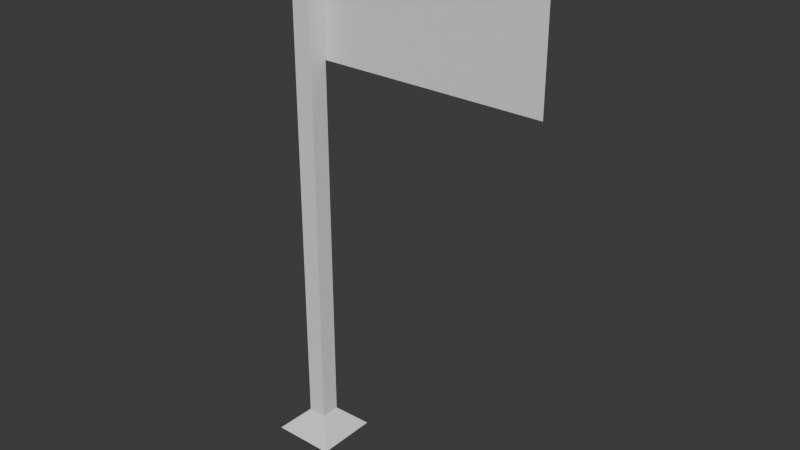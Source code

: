 # Source: flag.blend  (saved by Blender 5.0.119; exported with 4.5.12 LTS)
import bpy
from mathutils import Matrix  # noqa: F401  (used for matrix-valued properties, if any)

bpy.ops.wm.read_factory_settings(use_empty=True)
scene = bpy.context.scene
scene.name = 'Scene'

# ---- world
world_world = bpy.data.worlds.new('World'); scene.world = world_world
world_world.use_nodes = True; world_world.node_tree.nodes.clear()
_N = world_world.node_tree.nodes; _L = world_world.node_tree.links
n0 = _N.new('ShaderNodeOutputWorld'); n0.name = 'World Output'; n0.location = (200, 100)
n1 = _N.new('ShaderNodeBackground'); n1.name = 'Background'; n1.location = (-200, 100)
n1.inputs[0].default_value = (0.05088, 0.05088, 0.05088, 1.0)
_L.new(n1.outputs[0], n0.inputs[0])
n0.is_active_output = True
world_world.color = (0.05088, 0.05088, 0.05088)
world_world.sun_shadow_jitter_overblur = 0.0

# ---- meshes
me_cube = bpy.data.meshes.new('Cube')
me_cube.from_pydata([(-0.06709, -0.06709, -2.67), (-0.06709, -0.06709, 1.0), (-0.06709, 0.06709, -2.67), (-0.06709, 0.06709, 1.0), (0.06709, -0.06709, -2.67), (0.06709, -0.06709, 1.0), (0.06709, 0.06709, -2.67), (0.06709, 0.06709, 1.0), (-0.2245, 0.2245, -2.823), (-0.2245, -0.2245, -2.823), (0.2245, 0.2245, -2.823), (0.2245, -0.2245, -2.823)], [], [(0, 1, 3, 2), (2, 3, 7, 6), (6, 7, 5, 4), (4, 5, 1, 0), (2, 6, 10, 8), (7, 3, 1, 5), (8, 10, 11, 9), (0, 2, 8, 9), (6, 4, 11, 10), (4, 0, 9, 11)])
_uv = me_cube.uv_layers.new(name='UVMap')
_uv.uv.foreach_set('vector', [0.375, 0.0, 0.625, 0.0, 0.625, 0.25, 0.375, 0.25, 0.375, 0.25, 0.625, 0.25, 0.625, 0.5, 0.375, 0.5, 0.375, 0.5, 0.625, 0.5, 0.625, 0.75, 0.375, 0.75, 0.375, 0.75, 0.625, 0.75, 0.625, 1.0, 0.375, 1.0, 0.375, 0.25, 0.375, 0.5, 0.375, 0.5, 0.375, 0.25, 0.625, 0.5, 0.875, 0.5, 0.875, 0.75, 0.625, 0.75, 0.125, 0.5, 0.375, 0.5, 0.375, 0.75, 0.125, 0.75, 0.375, 0.0, 0.375, 0.25, 0.375, 0.25, 0.375, 0.0, 0.375, 0.5, 0.375, 0.75, 0.375, 0.75, 0.375, 0.5, 0.375, 0.75, 0.375, 1.0, 0.375, 1.0, 0.375, 0.75])
me_cube.update()
me_cube_001 = bpy.data.meshes.new('Cube.001')
me_cube_001.from_pydata([(0.03957, 0.0706, 0.008795), (0.03957, 0.0706, 0.9612), (1.688, 0.0706, 0.008795), (1.688, 0.0706, 0.9612), (0.03957, 0.0706, 0.8554), (0.03957, 0.0706, 0.7496), (0.03957, 0.0706, 0.6438), (0.03957, 0.0706, 0.5379), (0.03957, 0.0706, 0.4321), (0.03957, 0.0706, 0.3263), (0.03957, 0.0706, 0.2205), (0.03957, 0.0706, 0.1146), (1.505, 0.0706, 0.008795), (1.322, 0.0706, 0.008795), (1.139, 0.0706, 0.008795), (0.9556, 0.0706, 0.008795), (0.7724, 0.0706, 0.008795), (0.5892, 0.0706, 0.008795), (0.406, 0.0706, 0.008795), (0.2228, 0.0706, 0.008795), (0.2228, 0.0706, 0.9612), (0.406, 0.0706, 0.9612), (0.5892, 0.0706, 0.9612), (0.7724, 0.0706, 0.9612), (0.9556, 0.0706, 0.9612), (1.139, 0.0706, 0.9612), (1.322, 0.0706, 0.9612), (1.505, 0.0706, 0.9612), (1.688, 0.0706, 0.8554), (1.688, 0.0706, 0.7496), (1.688, 0.0706, 0.6438), (1.688, 0.0706, 0.5379), (1.688, 0.0706, 0.4321), (1.688, 0.0706, 0.3263), (1.688, 0.0706, 0.2205), (1.688, 0.0706, 0.1146), (0.2228, 0.0706, 0.1146), (0.406, 0.0706, 0.1146), (0.5892, 0.0706, 0.1146), (0.7724, 0.0706, 0.1146), (0.9556, 0.0706, 0.1146), (1.139, 0.0706, 0.1146), (1.322, 0.0706, 0.1146), (1.505, 0.0706, 0.1146), (0.2228, 0.0706, 0.2205), (0.406, 0.0706, 0.2205), (0.5892, 0.0706, 0.2205), (0.7724, 0.0706, 0.2205), (0.9556, 0.0706, 0.2205), (1.139, 0.0706, 0.2205), (1.322, 0.0706, 0.2205), (1.505, 0.0706, 0.2205), (0.2228, 0.0706, 0.3263), (0.406, 0.0706, 0.3263), (0.5892, 0.0706, 0.3263), (0.7724, 0.0706, 0.3263), (0.9556, 0.0706, 0.3263), (1.139, 0.0706, 0.3263), (1.322, 0.0706, 0.3263), (1.505, 0.0706, 0.3263), (0.2228, 0.0706, 0.4321), (0.406, 0.0706, 0.4321), (0.5892, 0.0706, 0.4321), (0.7724, 0.0706, 0.4321), (0.9556, 0.0706, 0.4321), (1.139, 0.0706, 0.4321), (1.322, 0.0706, 0.4321), (1.505, 0.0706, 0.4321), (0.2228, 0.0706, 0.5379), (0.406, 0.0706, 0.5379), (0.5892, 0.0706, 0.5379), (0.7724, 0.0706, 0.5379), (0.9556, 0.0706, 0.5379), (1.139, 0.0706, 0.5379), (1.322, 0.0706, 0.5379), (1.505, 0.0706, 0.5379), (0.2228, 0.0706, 0.6438), (0.406, 0.0706, 0.6438), (0.5892, 0.0706, 0.6438), (0.7724, 0.0706, 0.6438), (0.9556, 0.0706, 0.6438), (1.139, 0.0706, 0.6438), (1.322, 0.0706, 0.6438), (1.505, 0.0706, 0.6438), (0.2228, 0.0706, 0.7496), (0.406, 0.0706, 0.7496), (0.5892, 0.0706, 0.7496), (0.7724, 0.0706, 0.7496), (0.9556, 0.0706, 0.7496), (1.139, 0.0706, 0.7496), (1.322, 0.0706, 0.7496), (1.505, 0.0706, 0.7496), (0.2228, 0.0706, 0.8554), (0.406, 0.0706, 0.8554), (0.5892, 0.0706, 0.8554), (0.7724, 0.0706, 0.8554), (0.9556, 0.0706, 0.8554), (1.139, 0.0706, 0.8554), (1.322, 0.0706, 0.8554), (1.505, 0.0706, 0.8554)], [], [(99, 27, 3, 28), (12, 43, 35, 2), (43, 51, 34, 35), (51, 59, 33, 34), (59, 67, 32, 33), (67, 75, 31, 32), (75, 83, 30, 31), (83, 91, 29, 30), (91, 99, 28, 29), (0, 11, 36, 19), (19, 36, 37, 18), (18, 37, 38, 17), (17, 38, 39, 16), (16, 39, 40, 15), (15, 40, 41, 14), (14, 41, 42, 13), (13, 42, 43, 12), (11, 10, 44, 36), (36, 44, 45, 37), (37, 45, 46, 38), (38, 46, 47, 39), (39, 47, 48, 40), (40, 48, 49, 41), (41, 49, 50, 42), (42, 50, 51, 43), (10, 9, 52, 44), (44, 52, 53, 45), (45, 53, 54, 46), (46, 54, 55, 47), (47, 55, 56, 48), (48, 56, 57, 49), (49, 57, 58, 50), (50, 58, 59, 51), (9, 8, 60, 52), (52, 60, 61, 53), (53, 61, 62, 54), (54, 62, 63, 55), (55, 63, 64, 56), (56, 64, 65, 57), (57, 65, 66, 58), (58, 66, 67, 59), (8, 7, 68, 60), (60, 68, 69, 61), (61, 69, 70, 62), (62, 70, 71, 63), (63, 71, 72, 64), (64, 72, 73, 65), (65, 73, 74, 66), (66, 74, 75, 67), (7, 6, 76, 68), (68, 76, 77, 69), (69, 77, 78, 70), (70, 78, 79, 71), (71, 79, 80, 72), (72, 80, 81, 73), (73, 81, 82, 74), (74, 82, 83, 75), (6, 5, 84, 76), (76, 84, 85, 77), (77, 85, 86, 78), (78, 86, 87, 79), (79, 87, 88, 80), (80, 88, 89, 81), (81, 89, 90, 82), (82, 90, 91, 83), (5, 4, 92, 84), (84, 92, 93, 85), (85, 93, 94, 86), (86, 94, 95, 87), (87, 95, 96, 88), (88, 96, 97, 89), (89, 97, 98, 90), (90, 98, 99, 91), (4, 1, 20, 92), (92, 20, 21, 93), (93, 21, 22, 94), (94, 22, 23, 95), (95, 23, 24, 96), (96, 24, 25, 97), (97, 25, 26, 98), (98, 26, 27, 99)])
_uv = me_cube_001.uv_layers.new(name='UVMap')
_uv.uv.foreach_set('vector', [0.5972, 0.4722, 0.625, 0.4722, 0.625, 0.5, 0.5972, 0.5, 0.375, 0.4722, 0.4028, 0.4722, 0.4028, 0.5, 0.375, 0.5, 0.4028, 0.4722, 0.4306, 0.4722, 0.4306, 0.5, 0.4028, 0.5, 0.4306, 0.4722, 0.4583, 0.4722, 0.4583, 0.5, 0.4306, 0.5, 0.4583, 0.4722, 0.4861, 0.4722, 0.4861, 0.5, 0.4583, 0.5, 0.4861, 0.4722, 0.5139, 0.4722, 0.5139, 0.5, 0.4861, 0.5, 0.5139, 0.4722, 0.5417, 0.4722, 0.5417, 0.5, 0.5139, 0.5, 0.5417, 0.4722, 0.5694, 0.4722, 0.5694, 0.5, 0.5417, 0.5, 0.5694, 0.4722, 0.5972, 0.4722, 0.5972, 0.5, 0.5694, 0.5, 0.375, 0.25, 0.4028, 0.25, 0.4028, 0.2778, 0.375, 0.2778, 0.375, 0.2778, 0.4028, 0.2778, 0.4028, 0.3056, 0.375, 0.3056, 0.375, 0.3056, 0.4028, 0.3056, 0.4028, 0.3333, 0.375, 0.3333, 0.375, 0.3333, 0.4028, 0.3333, 0.4028, 0.3611, 0.375, 0.3611, 0.375, 0.3611, 0.4028, 0.3611, 0.4028, 0.3889, 0.375, 0.3889, 0.375, 0.3889, 0.4028, 0.3889, 0.4028, 0.4167, 0.375, 0.4167, 0.375, 0.4167, 0.4028, 0.4167, 0.4028, 0.4444, 0.375, 0.4444, 0.375, 0.4444, 0.4028, 0.4444, 0.4028, 0.4722, 0.375, 0.4722, 0.4028, 0.25, 0.4306, 0.25, 0.4306, 0.2778, 0.4028, 0.2778, 0.4028, 0.2778, 0.4306, 0.2778, 0.4306, 0.3056, 0.4028, 0.3056, 0.4028, 0.3056, 0.4306, 0.3056, 0.4306, 0.3333, 0.4028, 0.3333, 0.4028, 0.3333, 0.4306, 0.3333, 0.4306, 0.3611, 0.4028, 0.3611, 0.4028, 0.3611, 0.4306, 0.3611, 0.4306, 0.3889, 0.4028, 0.3889, 0.4028, 0.3889, 0.4306, 0.3889, 0.4306, 0.4167, 0.4028, 0.4167, 0.4028, 0.4167, 0.4306, 0.4167, 0.4306, 0.4444, 0.4028, 0.4444, 0.4028, 0.4444, 0.4306, 0.4444, 0.4306, 0.4722, 0.4028, 0.4722, 0.4306, 0.25, 0.4583, 0.25, 0.4583, 0.2778, 0.4306, 0.2778, 0.4306, 0.2778, 0.4583, 0.2778, 0.4583, 0.3056, 0.4306, 0.3056, 0.4306, 0.3056, 0.4583, 0.3056, 0.4583, 0.3333, 0.4306, 0.3333, 0.4306, 0.3333, 0.4583, 0.3333, 0.4583, 0.3611, 0.4306, 0.3611, 0.4306, 0.3611, 0.4583, 0.3611, 0.4583, 0.3889, 0.4306, 0.3889, 0.4306, 0.3889, 0.4583, 0.3889, 0.4583, 0.4167, 0.4306, 0.4167, 0.4306, 0.4167, 0.4583, 0.4167, 0.4583, 0.4444, 0.4306, 0.4444, 0.4306, 0.4444, 0.4583, 0.4444, 0.4583, 0.4722, 0.4306, 0.4722, 0.4583, 0.25, 0.4861, 0.25, 0.4861, 0.2778, 0.4583, 0.2778, 0.4583, 0.2778, 0.4861, 0.2778, 0.4861, 0.3056, 0.4583, 0.3056, 0.4583, 0.3056, 0.4861, 0.3056, 0.4861, 0.3333, 0.4583, 0.3333, 0.4583, 0.3333, 0.4861, 0.3333, 0.4861, 0.3611, 0.4583, 0.3611, 0.4583, 0.3611, 0.4861, 0.3611, 0.4861, 0.3889, 0.4583, 0.3889, 0.4583, 0.3889, 0.4861, 0.3889, 0.4861, 0.4167, 0.4583, 0.4167, 0.4583, 0.4167, 0.4861, 0.4167, 0.4861, 0.4444, 0.4583, 0.4444, 0.4583, 0.4444, 0.4861, 0.4444, 0.4861, 0.4722, 0.4583, 0.4722, 0.4861, 0.25, 0.5139, 0.25, 0.5139, 0.2778, 0.4861, 0.2778, 0.4861, 0.2778, 0.5139, 0.2778, 0.5139, 0.3056, 0.4861, 0.3056, 0.4861, 0.3056, 0.5139, 0.3056, 0.5139, 0.3333, 0.4861, 0.3333, 0.4861, 0.3333, 0.5139, 0.3333, 0.5139, 0.3611, 0.4861, 0.3611, 0.4861, 0.3611, 0.5139, 0.3611, 0.5139, 0.3889, 0.4861, 0.3889, 0.4861, 0.3889, 0.5139, 0.3889, 0.5139, 0.4167, 0.4861, 0.4167, 0.4861, 0.4167, 0.5139, 0.4167, 0.5139, 0.4444, 0.4861, 0.4444, 0.4861, 0.4444, 0.5139, 0.4444, 0.5139, 0.4722, 0.4861, 0.4722, 0.5139, 0.25, 0.5417, 0.25, 0.5417, 0.2778, 0.5139, 0.2778, 0.5139, 0.2778, 0.5417, 0.2778, 0.5417, 0.3056, 0.5139, 0.3056, 0.5139, 0.3056, 0.5417, 0.3056, 0.5417, 0.3333, 0.5139, 0.3333, 0.5139, 0.3333, 0.5417, 0.3333, 0.5417, 0.3611, 0.5139, 0.3611, 0.5139, 0.3611, 0.5417, 0.3611, 0.5417, 0.3889, 0.5139, 0.3889, 0.5139, 0.3889, 0.5417, 0.3889, 0.5417, 0.4167, 0.5139, 0.4167, 0.5139, 0.4167, 0.5417, 0.4167, 0.5417, 0.4444, 0.5139, 0.4444, 0.5139, 0.4444, 0.5417, 0.4444, 0.5417, 0.4722, 0.5139, 0.4722, 0.5417, 0.25, 0.5694, 0.25, 0.5694, 0.2778, 0.5417, 0.2778, 0.5417, 0.2778, 0.5694, 0.2778, 0.5694, 0.3056, 0.5417, 0.3056, 0.5417, 0.3056, 0.5694, 0.3056, 0.5694, 0.3333, 0.5417, 0.3333, 0.5417, 0.3333, 0.5694, 0.3333, 0.5694, 0.3611, 0.5417, 0.3611, 0.5417, 0.3611, 0.5694, 0.3611, 0.5694, 0.3889, 0.5417, 0.3889, 0.5417, 0.3889, 0.5694, 0.3889, 0.5694, 0.4167, 0.5417, 0.4167, 0.5417, 0.4167, 0.5694, 0.4167, 0.5694, 0.4444, 0.5417, 0.4444, 0.5417, 0.4444, 0.5694, 0.4444, 0.5694, 0.4722, 0.5417, 0.4722, 0.5694, 0.25, 0.5972, 0.25, 0.5972, 0.2778, 0.5694, 0.2778, 0.5694, 0.2778, 0.5972, 0.2778, 0.5972, 0.3056, 0.5694, 0.3056, 0.5694, 0.3056, 0.5972, 0.3056, 0.5972, 0.3333, 0.5694, 0.3333, 0.5694, 0.3333, 0.5972, 0.3333, 0.5972, 0.3611, 0.5694, 0.3611, 0.5694, 0.3611, 0.5972, 0.3611, 0.5972, 0.3889, 0.5694, 0.3889, 0.5694, 0.3889, 0.5972, 0.3889, 0.5972, 0.4167, 0.5694, 0.4167, 0.5694, 0.4167, 0.5972, 0.4167, 0.5972, 0.4444, 0.5694, 0.4444, 0.5694, 0.4444, 0.5972, 0.4444, 0.5972, 0.4722, 0.5694, 0.4722, 0.5972, 0.25, 0.625, 0.25, 0.625, 0.2778, 0.5972, 0.2778, 0.5972, 0.2778, 0.625, 0.2778, 0.625, 0.3056, 0.5972, 0.3056, 0.5972, 0.3056, 0.625, 0.3056, 0.625, 0.3333, 0.5972, 0.3333, 0.5972, 0.3333, 0.625, 0.3333, 0.625, 0.3611, 0.5972, 0.3611, 0.5972, 0.3611, 0.625, 0.3611, 0.625, 0.3889, 0.5972, 0.3889, 0.5972, 0.3889, 0.625, 0.3889, 0.625, 0.4167, 0.5972, 0.4167, 0.5972, 0.4167, 0.625, 0.4167, 0.625, 0.4444, 0.5972, 0.4444, 0.5972, 0.4444, 0.625, 0.4444, 0.625, 0.4722, 0.5972, 0.4722])
me_cube_001.update()

# ---- objects
ob_cube = bpy.data.objects.new('Cube', me_cube)
ob_cube_001 = bpy.data.objects.new('Cube.001', me_cube_001)

# ---- transforms, parenting, visibility, modifiers, constraints
ob_cube.location = (0.0, 0.0, 0.0)
ob_cube_001.location = (0.0, 0.0, 0.0)

# ---- collection membership
scene.collection.objects.link(ob_cube)
scene.collection.objects.link(ob_cube_001)

# ---- scene / render settings (as saved in the file)
scene.frame_start = 1; scene.frame_end = 250; scene.frame_set(1)
scene.render.engine = 'BLENDER_EEVEE_NEXT'
scene.render.bake_bias = 0.0
scene.render.bake_samples = 0
bpy.context.view_layer.update()

# ---- added for rendering (the .blend has no active camera and no usable light): camera, sun
cam_auto = bpy.data.cameras.new('AutoCamera')
cam_auto.lens = 50.0
cam_auto.sensor_width = 36.0
cam_auto.clip_end = 1000.0
ob_auto_camera = bpy.data.objects.new('AutoCamera', cam_auto)
scene.collection.objects.link(ob_auto_camera)
ob_auto_camera.location = (4.70875, -4.77214, 2.27004)
ob_auto_camera.rotation_euler = (1.09748, -7.21219e-08, 0.694738)
scene.camera = ob_auto_camera
light_auto_sun = bpy.data.lights.new('AutoSun', 'SUN')
light_auto_sun.energy = 3.0
light_auto_sun.angle = 0.0523599
ob_auto_sun = bpy.data.objects.new('AutoSun', light_auto_sun)
scene.collection.objects.link(ob_auto_sun)
ob_auto_sun.rotation_euler = (0.872665, 0.174533, 0.523599)
bpy.context.view_layer.update()
